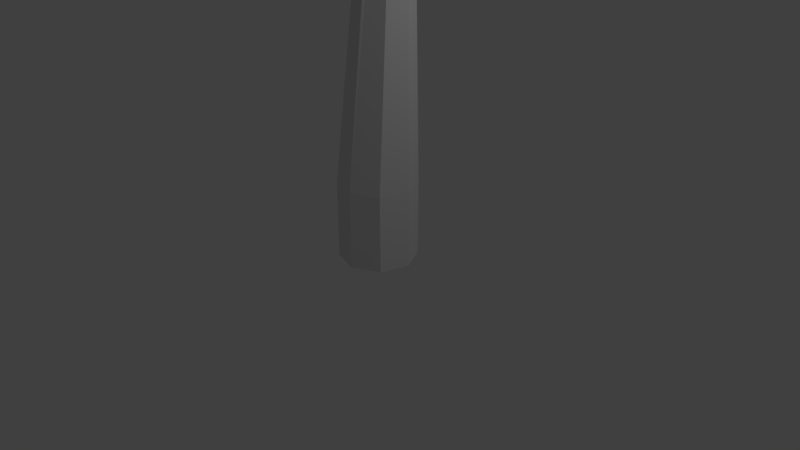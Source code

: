 # Source: arbremortblend.blend  (saved by Blender 2.79.0; exported with 4.5.12 LTS)
import bpy
from mathutils import Matrix  # noqa: F401  (used for matrix-valued properties, if any)

bpy.ops.wm.read_factory_settings(use_empty=True)
scene = bpy.context.scene
scene.name = 'Scene'

# ---- collections
col_collection_1 = bpy.data.collections.new('Collection 1'); scene.collection.children.link(col_collection_1)

# ---- materials (node trees are filled in below, after node groups)
mat_tree_bark_005 = bpy.data.materials.new('Tree Bark.005')
mat_tree_bark_005.alpha_threshold = 0.0
mat_tree_bark_005.use_transparent_shadow = False
mat_tree_bark_005.roughness = 0.5

# ---- material node trees

# ---- world
world_world = bpy.data.worlds.new('World'); scene.world = world_world
world_world.color = (0.05088, 0.05088, 0.05088)
world_world.use_sun_shadow = False
world_world.sun_shadow_jitter_overblur = 0.0
world_world.cycles.sampling_method = 'MANUAL'

# ---- cameras
cam_camera = bpy.data.cameras.new('Camera')
cam_camera.clip_end = 100.0
cam_camera.lens = 35.0
cam_camera.sensor_width = 32.0
cam_camera.sensor_height = 18.0
cam_camera.ortho_scale = 7.314
cam_camera.dof.focus_distance = 0.0
cam_camera.dof.aperture_fstop = 128.0

# ---- lights
light_lamp = bpy.data.lights.new('Lamp', 'POINT')
light_lamp.transmission_factor = 0.0
light_lamp.cutoff_distance = 30.0
light_lamp.energy = 100.0
light_lamp.shadow_buffer_clip_start = 1.001
light_lamp.shadow_soft_size = 0.1
light_lamp.shadow_maximum_resolution = 0.006
light_lamp.use_absolute_resolution = True

# ---- meshes
me_cylinder_003 = bpy.data.meshes.new('Cylinder.003')
me_cylinder_003.from_pydata([(0.0261, 1.088, -0.8543), (0.0261, 1.088, 1.146), (0.7332, 0.7953, -0.8543), (0.7332, 0.7953, 1.146), (1.026, 0.08818, -0.8543), (1.026, 0.08818, 1.146), (0.7332, -0.6189, -0.8543), (0.7332, -0.6189, 1.146), (0.0261, -0.9118, -0.8543), (0.0261, -0.9118, 1.146), (-0.681, -0.6189, -0.8543), (-0.681, -0.6189, 1.146), (-0.9739, 0.08818, -0.8543), (-0.9739, 0.08818, 1.146), (-0.681, 0.7953, -0.8543), (-0.681, 0.7953, 1.146), (0.04283, 0.1049, 15.63), (0.02609, 0.1119, 15.63), (0.04976, 0.08819, 15.63), (0.04283, 0.07145, 15.63), (0.02609, 0.06452, 15.63), (0.009356, 0.07145, 15.63), (0.002424, 0.08819, 15.63), (0.009356, 0.1049, 15.63), (-0.2142, 2.598, 10.06), (0.1968, 2.768, 10.06), (0.6077, 1.776, 10.06), (0.1968, 1.606, 10.06), (-0.3844, 2.187, 10.06), (0.7779, 2.187, 10.06), (-0.2142, 1.776, 10.06), (0.6077, 2.598, 10.06), (0.2548, 2.375, 6.131), (0.2548, 0.7654, 6.131), (-0.3143, 2.139, 6.131), (0.8238, 1.001, 6.131), (-0.55, 1.57, 6.131), (1.06, 1.57, 6.131), (-0.3143, 1.001, 6.131), (0.8238, 2.139, 6.131), (-11.05, 1.046, 2.131), (-10.69, -1.209, 0.7342), (-10.89, 1.598, 1.283), (-10.53, -0.6581, -0.1142), (-11.48, 1.966, 0.5342), (-11.12, -0.2892, -0.8629), (-12.49, 1.937, 0.3237), (-12.13, -0.3187, -1.073), (-13.31, 1.526, 0.7747), (-12.95, -0.7295, -0.6224), (-13.47, 0.9748, 1.623), (-13.11, -1.281, 0.226), (-12.88, 0.6059, 2.372), (-12.52, -1.65, 0.9747), (-11.87, 0.6355, 2.582), (-11.51, -1.62, 1.185), (-9.149, -11.61, -5.15), (-9.157, -11.63, -5.109), (-9.178, -11.59, -5.187), (-9.227, -11.59, -5.197), (-9.267, -11.61, -5.175), (-9.274, -11.64, -5.134), (-9.246, -11.65, -5.097), (-9.197, -11.65, -5.087), (-11.87, -5.947, -4.134), (-11.97, -6.299, -3.593), (-10.95, -6.515, -2.981), (-10.43, -6.253, -3.269), (-11.34, -5.685, -4.422), (-11.59, -6.534, -3.115), (-10.7, -5.666, -4.287), (-10.32, -5.902, -3.81), (-10.78, -9.042, -5.345), (-10.26, -9.363, -4.692), (-10.48, -8.893, -5.507), (-10.62, -9.374, -4.768), (-10.12, -8.883, -5.431), (-9.901, -9.016, -5.161), (-10.83, -9.241, -5.038), (-9.959, -9.215, -4.854), (-18.36, 2.225, 3.37), (-18.5, -0.1873, 4.757), (-17.52, 1.858, 2.819), (-17.67, -0.5538, 4.206), (-17.4, 1.325, 1.904), (-17.54, -1.087, 3.291), (-18.06, 0.9368, 1.161), (-18.2, -1.475, 2.549), (-19.12, 0.9216, 1.026), (-19.26, -1.491, 2.414), (-19.95, 1.288, 1.577), (-20.1, -1.124, 2.965), (-20.08, 1.822, 2.492), (-20.22, -0.5905, 3.879), (-19.42, 2.21, 3.235), (-19.56, -0.2025, 4.622), (-16.75, -10.64, 8.622), (-16.72, -10.65, 8.602), (-16.75, -10.62, 8.656), (-16.73, -10.61, 8.683), (-16.69, -10.61, 8.688), (-16.66, -10.62, 8.668), (-16.65, -10.64, 8.634), (-16.68, -10.65, 8.607), (-19.1, -5.253, 5.515), (-19.17, -4.979, 5.986), (-17.85, -4.96, 6.154), (-17.79, -5.235, 5.683), (-18.28, -4.771, 6.438), (-18.67, -5.442, 5.231), (-18.83, -4.779, 6.368), (-18.13, -5.434, 5.3), (-109.7, 61.11, -1.797), (-96.29, 46.66, 4.554), (-104.6, 63.22, -7.551), (-91.28, 48.77, -1.2), (-103.5, 60.99, -15.06), (-90.12, 46.54, -8.707), (-106.9, 55.73, -19.92), (-93.5, 41.28, -13.57), (-112.8, 50.53, -19.29), (-99.42, 36.08, -12.94), (-117.8, 48.42, -13.54), (-104.4, 33.97, -7.185), (-119.0, 50.65, -6.029), (-105.6, 36.2, 0.322), (-115.6, 55.9, -1.166), (-102.2, 41.45, 5.184), (-91.28, 48.77, -1.2), (-96.29, 46.66, 4.554), (-90.12, 46.54, -8.707), (-93.5, 41.28, -13.57), (-99.42, 36.08, -12.94), (-104.4, 33.97, -7.185), (-105.6, 36.2, 0.322), (-102.2, 41.45, 5.184), (-15.08, -50.92, 32.77), (-16.79, -50.62, 33.66), (-14.51, -51.8, 31.11), (-15.43, -52.74, 29.67), (-17.3, -53.19, 29.27), (-19.01, -52.89, 30.17), (-19.57, -52.02, 31.83), (-18.65, -51.08, 33.27), (-11.03, -96.08, 57.2), (-11.46, -96.0, 57.42), (-10.88, -96.3, 56.78), (-11.12, -96.54, 56.41), (-11.59, -96.66, 56.31), (-12.03, -96.58, 56.54), (-12.17, -96.36, 56.96), (-11.94, -96.12, 57.32), (-56.77, 0.8964, 14.14), (-56.78, 2.758, 11.59), (-64.92, 1.965, 14.96), (-56.77, 0.8964, 14.14), (-64.93, 3.826, 12.4), (-56.78, 2.758, 11.59), (-65.3, 3.359, 9.297), (-57.15, 2.291, 8.484), (-65.81, 0.8373, 7.461), (-57.66, -0.231, 6.649), (-66.17, -2.262, 7.97), (-58.02, -3.33, 7.157), (-66.16, -4.123, 10.52), (-58.01, -5.192, 9.712), (-65.79, -3.656, 13.63), (-57.64, -4.725, 12.82), (-65.27, -1.135, 15.46), (-57.12, -2.203, 14.65), (-57.15, 2.291, 8.484), (-57.66, -0.231, 6.649), (-58.02, -3.33, 7.157), (-58.01, -5.192, 9.712), (-57.64, -4.725, 12.82), (-57.12, -2.203, 14.65), (-30.99, -3.249, 10.33), (-30.73, -5.276, 10.58), (-30.87, -6.922, 9.351), (-31.31, -7.222, 7.364), (-31.8, -6.001, 5.782), (-32.05, -3.974, 5.532), (-31.92, -2.328, 6.761), (-31.48, -2.028, 8.748), (8.827, -0.355, -0.7364), (8.686, -0.9731, -0.6282), (8.553, -1.481, -0.9996), (8.506, -1.581, -1.633), (8.572, -1.215, -2.157), (8.713, -0.5968, -2.266), (8.845, -0.08894, -1.894), (8.893, 0.0112, -1.261), (34.41, -6.644, -2.172), (34.36, -6.852, -2.135), (34.32, -7.022, -2.26), (34.3, -7.056, -2.473), (34.32, -6.933, -2.649), (34.37, -6.725, -2.686), (34.41, -6.554, -2.561), (34.43, -6.521, -2.348), (-22.27, 2.028, 0.6879), (-22.15, 0.4938, 0.8883), (-21.42, 1.05, 4.544), (-21.53, 2.584, 4.343), (-22.13, 3.276, 1.617), (-21.55, -0.1981, 3.615), (-21.83, 3.507, 3.131), (-21.85, -0.4284, 2.101), (-42.36, -52.12, 40.67), (-41.2, -52.68, 40.27), (-45.36, -15.97, 22.45), (-44.72, -22.9, 26.44), (-42.66, -16.5, 21.09), (-42.02, -23.43, 25.08), (-41.77, -17.9, 18.51), (-41.14, -24.83, 22.49), (-43.21, -19.35, 16.22), (-42.58, -26.28, 20.2), (-46.14, -20.0, 15.56), (-45.51, -26.93, 19.55), (-48.84, -19.46, 16.93), (-48.2, -26.39, 20.91), (-49.73, -18.06, 19.51), (-49.09, -24.99, 23.49), (-48.29, -16.61, 21.8), (-47.65, -23.54, 25.78), (-40.81, -53.45, 39.2), (-41.44, -53.95, 38.11), (-42.71, -53.91, 37.62), (-43.88, -53.34, 38.02), (-44.26, -52.58, 39.09), (-43.64, -52.07, 40.19), (-46.14, -72.17, 51.0), (-46.33, -72.26, 51.04), (-46.47, -72.39, 50.93), (-46.48, -72.47, 50.73), (-46.34, -72.46, 50.56), (-46.15, -72.37, 50.52), (-46.02, -72.25, 50.63), (-46.01, -72.17, 50.83), (-44.87, -33.87, 21.07), (-51.21, -32.41, 25.71), (-49.11, -32.96, 24.73), (-46.41, -30.36, 29.12), (-48.5, -29.81, 30.11), (-46.84, -32.59, 25.32), (-45.72, -31.51, 27.14), (-50.78, -30.19, 29.52), (-51.9, -31.26, 27.7), (-48.33, -58.34, 42.14), (-49.26, -58.3, 41.79), (-50.39, -57.33, 42.86), (-49.93, -56.96, 43.66), (-47.87, -57.97, 42.95), (-48.15, -57.41, 43.72), (-50.11, -57.89, 42.08), (-49.0, -57.0, 44.02), (-48.19, -67.0, 47.51), (-48.76, -67.02, 48.23), (-47.95, -66.78, 47.7), (-47.94, -66.64, 48.06), (-48.77, -67.17, 47.88), (-48.18, -66.64, 48.36), (-48.53, -67.16, 47.58), (-48.52, -66.8, 48.43), (-46.15, -72.37, 50.52), (-46.47, -72.39, 50.93), (-46.02, -72.25, 50.63), (-46.01, -72.17, 50.83), (-46.48, -72.47, 50.73), (-46.14, -72.17, 51.0), (-46.34, -72.46, 50.56), (-46.33, -72.26, 51.04), (-47.25, -70.65, 47.38), (-44.76, -55.28, 38.92), (-45.61, -53.6, 41.28), (-43.6, -55.32, 39.37), (-46.18, -54.07, 40.27), (-43.02, -54.86, 40.38), (-43.37, -54.17, 41.35), (-45.83, -54.76, 39.3), (-44.44, -53.64, 41.72), (-42.04, -50.69, 42.93), (-14.15, -75.2, 46.74), (-14.31, -72.57, 44.8), (-15.28, -75.57, 46.34), (-15.44, -72.94, 44.4), (-15.7, -76.28, 45.41), (-15.87, -73.66, 43.47), (-15.17, -76.93, 44.48), (-15.34, -74.31, 42.54), (-13.99, -77.14, 44.11), (-14.16, -74.51, 42.17), (-12.86, -76.77, 44.5), (-13.03, -74.14, 42.56), (-12.44, -76.06, 45.43), (-12.61, -73.43, 43.49), (-12.97, -75.4, 46.36), (-13.14, -72.78, 44.42), (3.742, -68.97, 50.49), (3.765, -69.33, 50.75), (3.693, -69.24, 50.87), (3.671, -68.89, 50.61), (-7.794, -70.43, 47.54), (-7.891, -68.92, 46.42), (-7.584, -69.29, 45.89), (-7.486, -70.81, 47.01), (-2.202, -69.03, 49.03), (-2.079, -68.36, 48.06), (-2.26, -68.14, 48.37), (-2.022, -69.25, 48.71), (2.673, -70.47, 48.55), (-13.83, -71.13, 44.08), (-13.61, -74.02, 45.79), (-12.73, -71.41, 43.47), (-12.52, -74.29, 45.18), (-12.42, -72.03, 42.39), (-12.21, -74.91, 44.1), (-13.09, -72.63, 41.47), (-12.88, -75.51, 43.17), (-14.33, -72.85, 41.24), (-14.12, -75.73, 42.95), (-15.43, -72.57, 41.85), (-15.22, -75.45, 43.56), (-15.74, -71.95, 42.94), (-15.52, -74.84, 44.64), (-15.07, -71.35, 43.86), (-14.86, -74.24, 45.57), (-24.62, -91.72, 26.42), (-24.64, -91.41, 26.24), (-24.76, -91.38, 26.31), (-24.73, -91.69, 26.49), (-21.18, -76.07, 35.77), (-21.03, -78.05, 36.94), (-20.28, -78.24, 36.52), (-20.43, -76.26, 35.36), (-24.55, -82.08, 27.62), (-24.08, -83.22, 28.01), (-24.47, -83.12, 28.23), (-24.15, -82.18, 27.4), (-17.81, -75.68, 40.89), (-17.07, -73.48, 38.94), (-17.99, -73.25, 39.45), (-16.89, -75.91, 40.38), (-42.36, -52.12, 40.67), (-40.81, -53.45, 39.2), (-44.26, -52.58, 39.09), (-43.88, -53.34, 38.02), (-42.71, -53.91, 37.62), (-41.2, -52.68, 40.27), (-41.44, -53.95, 38.11), (-43.64, -52.07, 40.19)], [], [(0, 1, 3, 2), (2, 3, 5, 4), (4, 5, 7, 6), (6, 7, 9, 8), (8, 9, 11, 10), (10, 11, 13, 12), (25, 24, 23, 17), (12, 13, 15, 14), (14, 15, 1, 0), (0, 2, 4, 6, 8, 10, 12, 14), (16, 17, 23, 22, 21, 20, 19, 18), (27, 26, 19, 20), (24, 28, 22, 23), (26, 29, 18, 19), (28, 30, 21, 22), (29, 31, 16, 18), (31, 25, 17, 16), (30, 27, 20, 21), (38, 33, 27, 30), (39, 32, 25, 31), (37, 39, 31, 29), (36, 38, 30, 28), (35, 37, 29, 26), (34, 36, 28, 24), (33, 35, 26, 27), (32, 34, 24, 25), (1, 15, 34, 32), (9, 7, 35, 33), (15, 13, 36, 34), (7, 5, 37, 35), (13, 11, 38, 36), (5, 3, 39, 37), (3, 1, 32, 39), (11, 9, 33, 38), (40, 41, 43, 42), (42, 43, 45, 44), (44, 45, 47, 46), (46, 47, 49, 48), (48, 49, 51, 50), (50, 51, 53, 52), (78, 72, 60, 61), (52, 53, 55, 54), (54, 55, 41, 40), (40, 42, 44, 46, 48, 50, 52, 54), (56, 57, 63, 62, 61, 60, 59, 58), (79, 73, 63, 57), (72, 74, 59, 60), (73, 75, 62, 63), (74, 76, 58, 59), (75, 78, 61, 62), (76, 77, 56, 58), (77, 79, 57, 56), (43, 41, 67, 71), (45, 43, 71, 70), (53, 51, 65, 69), (47, 45, 70, 68), (55, 53, 69, 66), (49, 47, 68, 64), (41, 55, 66, 67), (51, 49, 64, 65), (71, 67, 79, 77), (70, 71, 77, 76), (69, 65, 78, 75), (68, 70, 76, 74), (66, 69, 75, 73), (64, 68, 74, 72), (67, 66, 73, 79), (65, 64, 72, 78), (80, 81, 83, 82), (82, 83, 85, 84), (84, 85, 87, 86), (86, 87, 89, 88), (88, 89, 91, 90), (90, 91, 93, 92), (105, 104, 101, 102), (92, 93, 95, 94), (94, 95, 81, 80), (80, 82, 84, 86, 88, 90, 92, 94), (96, 97, 103, 102, 101, 100, 99, 98), (107, 106, 96, 98), (106, 108, 97, 96), (104, 109, 100, 101), (108, 110, 103, 97), (109, 111, 99, 100), (110, 105, 102, 103), (111, 107, 98, 99), (87, 85, 107, 111), (95, 93, 105, 110), (89, 87, 111, 109), (81, 95, 110, 108), (91, 89, 109, 104), (83, 81, 108, 106), (85, 83, 106, 107), (93, 91, 104, 105), (112, 113, 115, 114), (114, 115, 117, 116), (116, 117, 119, 118), (118, 119, 121, 120), (120, 121, 123, 122), (122, 123, 125, 124), (127, 125, 134, 135), (124, 125, 127, 126), (126, 127, 113, 112), (112, 114, 116, 118, 120, 122, 124, 126), (133, 132, 140, 141), (119, 117, 130, 131), (125, 123, 133, 134), (117, 115, 128, 130), (115, 113, 129, 128), (123, 121, 132, 133), (113, 127, 135, 129), (121, 119, 131, 132), (141, 140, 148, 149), (128, 129, 137, 136), (134, 133, 141, 142), (130, 128, 136, 138), (135, 134, 142, 143), (131, 130, 138, 139), (129, 135, 143, 137), (132, 131, 139, 140), (144, 145, 151, 150, 149, 148, 147, 146), (136, 137, 145, 144), (142, 141, 149, 150), (138, 136, 144, 146), (143, 142, 150, 151), (139, 138, 146, 147), (137, 143, 151, 145), (140, 139, 147, 148), (153, 152, 176, 183), (167, 165, 173, 174), (154, 155, 157, 156), (152, 175, 177, 176), (155, 169, 175, 152), (156, 157, 159, 158), (170, 153, 183, 182), (165, 163, 172, 173), (158, 159, 161, 160), (171, 170, 182, 181), (163, 161, 171, 172), (160, 161, 163, 162), (175, 174, 178, 177), (157, 155, 152, 153), (162, 163, 165, 164), (201, 200, 189, 188), (161, 159, 170, 171), (164, 165, 167, 166), (169, 167, 174, 175), (172, 171, 181, 180), (166, 167, 169, 168), (174, 173, 179, 178), (159, 157, 153, 170), (168, 169, 155, 154), (154, 156, 158, 160, 162, 164, 166, 168), (173, 172, 180, 179), (188, 189, 197, 196), (203, 202, 185, 184), (200, 204, 190, 189), (202, 205, 186, 185), (204, 206, 191, 190), (205, 207, 187, 186), (206, 203, 184, 191), (207, 201, 188, 187), (199, 192, 193, 194, 195, 196, 197, 198), (184, 185, 193, 192), (189, 190, 198, 197), (185, 186, 194, 193), (190, 191, 199, 198), (186, 187, 195, 194), (191, 184, 192, 199), (187, 188, 196, 195), (179, 180, 201, 207), (183, 176, 203, 206), (178, 179, 207, 205), (182, 183, 206, 204), (177, 178, 205, 202), (181, 182, 204, 200), (176, 177, 202, 203), (180, 181, 200, 201), (268, 270, 232, 239), (346, 347, 229, 230), (210, 211, 213, 212), (269, 271, 236, 235), (344, 351, 231, 208), (212, 213, 215, 214), (267, 268, 239, 238), (347, 348, 228, 229), (214, 215, 217, 216), (265, 267, 238, 237), (348, 350, 227, 228), (216, 217, 219, 218), (272, 266, 234, 233), (349, 344, 208, 209), (218, 219, 221, 220), (239, 232, 233, 234, 235, 236, 237, 238), (350, 345, 226, 227), (220, 221, 223, 222), (351, 346, 230, 231), (271, 265, 237, 236), (222, 223, 225, 224), (266, 269, 235, 234), (345, 349, 209, 226), (224, 225, 211, 210), (210, 212, 214, 216, 218, 220, 222, 224), (270, 272, 233, 232), (215, 213, 243, 246), (225, 223, 248, 247), (217, 215, 246, 245), (213, 211, 244, 243), (219, 217, 245, 242), (221, 219, 242, 241), (211, 225, 247, 244), (223, 221, 241, 248), (281, 275, 252, 256), (277, 280, 255, 251), (274, 276, 249, 250), (275, 277, 251, 252), (276, 278, 253, 249), (278, 279, 254, 253), (280, 274, 250, 255), (279, 281, 256, 254), (256, 252, 264, 262), (251, 255, 261, 258), (250, 249, 257, 263), (252, 251, 258, 264), (249, 253, 259, 257), (253, 254, 260, 259), (255, 250, 263, 261), (254, 256, 262, 260), (262, 264, 272, 270), (258, 261, 269, 266), (263, 257, 265, 271), (264, 258, 266, 272), (257, 259, 267, 265), (259, 260, 268, 267), (261, 263, 271, 269), (260, 262, 270, 268), (209, 208, 281, 279), (229, 228, 274, 280), (226, 209, 279, 278), (227, 226, 278, 276), (231, 230, 277, 275), (228, 227, 276, 274), (230, 229, 280, 277), (208, 231, 275, 281), (283, 284, 286, 285), (285, 286, 288, 287), (287, 288, 290, 289), (289, 290, 292, 291), (291, 292, 294, 293), (293, 294, 296, 295), (286, 284, 298, 296, 294, 292, 290, 288), (309, 307, 301, 302), (297, 298, 284, 283), (283, 285, 287, 289, 291, 293, 295, 297), (300, 299, 302, 301), (310, 308, 299, 300), (307, 310, 300, 301), (308, 309, 302, 299), (296, 298, 304, 305), (297, 295, 306, 303), (295, 296, 305, 306), (298, 297, 303, 304), (305, 304, 309, 308), (303, 306, 310, 307), (306, 305, 308, 310), (304, 303, 307, 309), (312, 313, 315, 314), (314, 315, 317, 316), (316, 317, 319, 318), (318, 319, 321, 320), (338, 336, 330, 331), (322, 323, 325, 324), (315, 313, 327, 325, 323, 321, 319, 317), (324, 325, 327, 326), (326, 327, 313, 312), (312, 314, 316, 318, 320, 322, 324, 326), (329, 328, 331, 330), (339, 337, 328, 329), (336, 339, 329, 330), (337, 338, 331, 328), (343, 340, 333, 334), (342, 341, 335, 332), (341, 343, 334, 335), (340, 342, 332, 333), (334, 333, 338, 337), (332, 335, 339, 336), (335, 334, 337, 339), (333, 332, 336, 338), (323, 322, 342, 340), (320, 321, 343, 341), (322, 320, 341, 342), (321, 323, 340, 343), (246, 243, 349, 345), (247, 248, 346, 351), (245, 246, 345, 350), (243, 244, 344, 349), (242, 245, 350, 348), (241, 242, 348, 347), (244, 247, 351, 344), (248, 241, 347, 346)])
_uv = me_cylinder_003.uv_layers.new(name='UVMap')
_uv.uv.foreach_set('vector', [0.0, 0.0, 1.0, 0.0, 1.0, 1.0, 0.0, 1.0, 0.0, 0.0, 1.0, 0.0, 1.0, 1.0, 0.0, 1.0, 0.0, 0.0, 1.0, 0.0, 1.0, 1.0, 0.0, 1.0, 0.0, 0.0, 1.0, 0.0, 1.0, 1.0, 0.0, 1.0, 0.0, 0.0, 1.0, 0.0, 1.0, 1.0, 0.0, 1.0, 0.0, 0.0, 1.0, 0.0, 1.0, 1.0, 0.0, 1.0, 0.0, 0.0, 1.0, 0.0, 1.0, 1.0, 0.0, 1.0, 0.0, 0.0, 1.0, 0.0, 1.0, 1.0, 0.0, 1.0, 0.0, 0.0, 1.0, 0.0, 1.0, 1.0, 0.0, 1.0, 0.5, 1.0, 0.8536, 0.8536, 1.0, 0.5, 0.8536, 0.1464, 0.5, 0.0, 0.1464, 0.1464, 0.0, 0.5, 0.1464, 0.8536, 0.5, 1.0, 0.8536, 0.8536, 1.0, 0.5, 0.8536, 0.1464, 0.5, 0.0, 0.1464, 0.1464, 0.0, 0.5, 0.1464, 0.8536, 0.0, 0.0, 1.0, 0.0, 1.0, 1.0, 0.0, 1.0, 0.0, 0.0, 1.0, 0.0, 1.0, 1.0, 0.0, 1.0, 0.0, 0.0, 1.0, 0.0, 1.0, 1.0, 0.0, 1.0, 0.0, 0.0, 1.0, 0.0, 1.0, 1.0, 0.0, 1.0, 0.0, 0.0, 1.0, 0.0, 1.0, 1.0, 0.0, 1.0, 0.0, 0.0, 1.0, 0.0, 1.0, 1.0, 0.0, 1.0, 0.0, 0.0, 1.0, 0.0, 1.0, 1.0, 0.0, 1.0, 0.0, 0.0, 1.0, 0.0, 1.0, 1.0, 0.0, 1.0, 0.0, 0.0, 1.0, 0.0, 1.0, 1.0, 0.0, 1.0, 0.0, 0.0, 1.0, 0.0, 1.0, 1.0, 0.0, 1.0, 0.0, 0.0, 1.0, 0.0, 1.0, 1.0, 0.0, 1.0, 0.0, 0.0, 1.0, 0.0, 1.0, 1.0, 0.0, 1.0, 0.0, 0.0, 1.0, 0.0, 1.0, 1.0, 0.0, 1.0, 0.0, 0.0, 1.0, 0.0, 1.0, 1.0, 0.0, 1.0, 0.0, 0.0, 1.0, 0.0, 1.0, 1.0, 0.0, 1.0, 0.0, 0.0, 1.0, 0.0, 1.0, 1.0, 0.0, 1.0, 0.0, 0.0, 1.0, 0.0, 1.0, 1.0, 0.0, 1.0, 0.0, 0.0, 1.0, 0.0, 1.0, 1.0, 0.0, 1.0, 0.0, 0.0, 1.0, 0.0, 1.0, 1.0, 0.0, 1.0, 0.0, 0.0, 1.0, 0.0, 1.0, 1.0, 0.0, 1.0, 0.0, 0.0, 1.0, 0.0, 1.0, 1.0, 0.0, 1.0, 0.0, 0.0, 1.0, 0.0, 1.0, 1.0, 0.0, 1.0, 0.0, 0.0, 1.0, 0.0, 1.0, 1.0, 0.0, 1.0, 0.0, 0.0, 1.0, 0.0, 1.0, 1.0, 0.0, 1.0, 0.0, 0.0, 1.0, 0.0, 1.0, 1.0, 0.0, 1.0, 0.0, 0.0, 1.0, 0.0, 1.0, 1.0, 0.0, 1.0, 0.0, 0.0, 1.0, 0.0, 1.0, 1.0, 0.0, 1.0, 0.0, 0.0, 1.0, 0.0, 1.0, 1.0, 0.0, 1.0, 0.0, 0.0, 1.0, 0.0, 1.0, 1.0, 0.0, 1.0, 0.0, 0.0, 1.0, 0.0, 1.0, 1.0, 0.0, 1.0, 0.0, 0.0, 1.0, 0.0, 1.0, 1.0, 0.0, 1.0, 0.0, 0.0, 1.0, 0.0, 1.0, 1.0, 0.0, 1.0, 0.5, 1.0, 0.8536, 0.8536, 1.0, 0.5, 0.8536, 0.1464, 0.5, 0.0, 0.1464, 0.1464, 0.0, 0.5, 0.1464, 0.8536, 0.5, 1.0, 0.8536, 0.8536, 1.0, 0.5, 0.8536, 0.1464, 0.5, 0.0, 0.1464, 0.1464, 0.0, 0.5, 0.1464, 0.8536, 0.0, 0.0, 1.0, 0.0, 1.0, 1.0, 0.0, 1.0, 0.0, 0.0, 1.0, 0.0, 1.0, 1.0, 0.0, 1.0, 0.0, 0.0, 1.0, 0.0, 1.0, 1.0, 0.0, 1.0, 0.0, 0.0, 1.0, 0.0, 1.0, 1.0, 0.0, 1.0, 0.0, 0.0, 1.0, 0.0, 1.0, 1.0, 0.0, 1.0, 0.0, 0.0, 1.0, 0.0, 1.0, 1.0, 0.0, 1.0, 0.0, 0.0, 1.0, 0.0, 1.0, 1.0, 0.0, 1.0, 0.0, 0.0, 1.0, 0.0, 1.0, 1.0, 0.0, 1.0, 0.0, 0.0, 1.0, 0.0, 1.0, 1.0, 0.0, 1.0, 0.0, 0.0, 1.0, 0.0, 1.0, 1.0, 0.0, 1.0, 0.0, 0.0, 1.0, 0.0, 1.0, 1.0, 0.0, 1.0, 0.0, 0.0, 1.0, 0.0, 1.0, 1.0, 0.0, 1.0, 0.0, 0.0, 1.0, 0.0, 1.0, 1.0, 0.0, 1.0, 0.0, 0.0, 1.0, 0.0, 1.0, 1.0, 0.0, 1.0, 0.0, 0.0, 1.0, 0.0, 1.0, 1.0, 0.0, 1.0, 0.0, 0.0, 1.0, 0.0, 1.0, 1.0, 0.0, 1.0, 0.0, 0.0, 1.0, 0.0, 1.0, 1.0, 0.0, 1.0, 0.0, 0.0, 1.0, 0.0, 1.0, 1.0, 0.0, 1.0, 0.0, 0.0, 1.0, 0.0, 1.0, 1.0, 0.0, 1.0, 0.0, 0.0, 1.0, 0.0, 1.0, 1.0, 0.0, 1.0, 0.0, 0.0, 1.0, 0.0, 1.0, 1.0, 0.0, 1.0, 0.0, 0.0, 1.0, 0.0, 1.0, 1.0, 0.0, 1.0, 0.0, 0.0, 1.0, 0.0, 1.0, 1.0, 0.0, 1.0, 0.0, 0.0, 1.0, 0.0, 1.0, 1.0, 0.0, 1.0, 0.0, 0.0, 1.0, 0.0, 1.0, 1.0, 0.0, 1.0, 0.0, 0.0, 1.0, 0.0, 1.0, 1.0, 0.0, 1.0, 0.0, 0.0, 1.0, 0.0, 1.0, 1.0, 0.0, 1.0, 0.0, 0.0, 1.0, 0.0, 1.0, 1.0, 0.0, 1.0, 0.0, 0.0, 1.0, 0.0, 1.0, 1.0, 0.0, 1.0, 0.0, 0.0, 1.0, 0.0, 1.0, 1.0, 0.0, 1.0, 0.0, 0.0, 1.0, 0.0, 1.0, 1.0, 0.0, 1.0, 0.0, 0.0, 1.0, 0.0, 1.0, 1.0, 0.0, 1.0, 0.5, 1.0, 0.8536, 0.8536, 1.0, 0.5, 0.8536, 0.1464, 0.5, 0.0, 0.1464, 0.1464, 0.0, 0.5, 0.1464, 0.8536, 0.5, 1.0, 0.8536, 0.8536, 1.0, 0.5, 0.8536, 0.1464, 0.5, 0.0, 0.1464, 0.1464, 0.0, 0.5, 0.1464, 0.8536, 0.0, 0.0, 1.0, 0.0, 1.0, 1.0, 0.0, 1.0, 0.0, 0.0, 1.0, 0.0, 1.0, 1.0, 0.0, 1.0, 0.0, 0.0, 1.0, 0.0, 1.0, 1.0, 0.0, 1.0, 0.0, 0.0, 1.0, 0.0, 1.0, 1.0, 0.0, 1.0, 0.0, 0.0, 1.0, 0.0, 1.0, 1.0, 0.0, 1.0, 0.0, 0.0, 1.0, 0.0, 1.0, 1.0, 0.0, 1.0, 0.0, 0.0, 1.0, 0.0, 1.0, 1.0, 0.0, 1.0, 0.0, 0.0, 1.0, 0.0, 1.0, 1.0, 0.0, 1.0, 0.0, 0.0, 1.0, 0.0, 1.0, 1.0, 0.0, 1.0, 0.0, 0.0, 1.0, 0.0, 1.0, 1.0, 0.0, 1.0, 0.0, 0.0, 1.0, 0.0, 1.0, 1.0, 0.0, 1.0, 0.0, 0.0, 1.0, 0.0, 1.0, 1.0, 0.0, 1.0, 0.0, 0.0, 1.0, 0.0, 1.0, 1.0, 0.0, 1.0, 0.0, 0.0, 1.0, 0.0, 1.0, 1.0, 0.0, 1.0, 0.0, 0.0, 1.0, 0.0, 1.0, 1.0, 0.0, 1.0, 0.0, 0.0, 1.0, 0.0, 1.0, 1.0, 0.0, 1.0, 0.0, 0.0, 1.0, 0.0, 1.0, 1.0, 0.0, 1.0, 0.0, 0.0, 1.0, 0.0, 1.0, 1.0, 0.0, 1.0, 0.0, 0.0, 1.0, 0.0, 1.0, 1.0, 0.0, 1.0, 0.0, 0.0, 1.0, 0.0, 1.0, 1.0, 0.0, 1.0, 0.0, 0.0, 1.0, 0.0, 1.0, 1.0, 0.0, 1.0, 0.0, 0.0, 1.0, 0.0, 1.0, 1.0, 0.0, 1.0, 0.0, 0.0, 1.0, 0.0, 1.0, 1.0, 0.0, 1.0, 0.0, 0.0, 1.0, 0.0, 1.0, 1.0, 0.0, 1.0, 0.5, 1.0, 0.8536, 0.8536, 1.0, 0.5, 0.8536, 0.1464, 0.5, 0.0, 0.1464, 0.1464, 0.0, 0.5, 0.1464, 0.8536, 0.0, 0.0, 1.0, 0.0, 1.0, 1.0, 0.0, 1.0, 0.0, 0.0, 1.0, 0.0, 1.0, 1.0, 0.0, 1.0, 0.0, 0.0, 1.0, 0.0, 1.0, 1.0, 0.0, 1.0, 0.0, 0.0, 1.0, 0.0, 1.0, 1.0, 0.0, 1.0, 0.0, 0.0, 1.0, 0.0, 1.0, 1.0, 0.0, 1.0, 0.0, 0.0, 1.0, 0.0, 1.0, 1.0, 0.0, 1.0, 0.0, 0.0, 1.0, 0.0, 1.0, 1.0, 0.0, 1.0, 0.0, 0.0, 1.0, 0.0, 1.0, 1.0, 0.0, 1.0, 0.0, 0.0, 1.0, 0.0, 1.0, 1.0, 0.0, 1.0, 0.0, 0.0, 1.0, 0.0, 1.0, 1.0, 0.0, 1.0, 0.0, 0.0, 1.0, 0.0, 1.0, 1.0, 0.0, 1.0, 0.0, 0.0, 1.0, 0.0, 1.0, 1.0, 0.0, 1.0, 0.0, 0.0, 1.0, 0.0, 1.0, 1.0, 0.0, 1.0, 0.0, 0.0, 1.0, 0.0, 1.0, 1.0, 0.0, 1.0, 0.0, 0.0, 1.0, 0.0, 1.0, 1.0, 0.0, 1.0, 0.0, 0.0, 1.0, 0.0, 1.0, 1.0, 0.0, 1.0, 0.5, 1.0, 0.8536, 0.8536, 1.0, 0.5, 0.8536, 0.1464, 0.5, 0.0, 0.1464, 0.1464, 0.0, 0.5, 0.1464, 0.8536, 0.0, 0.0, 1.0, 0.0, 1.0, 1.0, 0.0, 1.0, 0.0, 0.0, 1.0, 0.0, 1.0, 1.0, 0.0, 1.0, 0.0, 0.0, 1.0, 0.0, 1.0, 1.0, 0.0, 1.0, 0.0, 0.0, 1.0, 0.0, 1.0, 1.0, 0.0, 1.0, 0.0, 0.0, 1.0, 0.0, 1.0, 1.0, 0.0, 1.0, 0.0, 0.0, 1.0, 0.0, 1.0, 1.0, 0.0, 1.0, 0.0, 0.0, 1.0, 0.0, 1.0, 1.0, 0.0, 1.0, 0.0, 0.0, 1.0, 0.0, 1.0, 1.0, 0.0, 1.0, 0.0, 0.0, 1.0, 0.0, 1.0, 1.0, 0.0, 1.0, 0.0, 0.0, 1.0, 0.0, 1.0, 1.0, 0.0, 1.0, 0.0, 0.0, 1.0, 0.0, 1.0, 1.0, 0.0, 1.0, 0.0, 0.0, 1.0, 0.0, 1.0, 1.0, 0.0, 1.0, 0.0, 0.0, 1.0, 0.0, 1.0, 1.0, 0.0, 1.0, 0.0, 0.0, 1.0, 0.0, 1.0, 1.0, 0.0, 1.0, 0.0, 0.0, 1.0, 0.0, 1.0, 1.0, 0.0, 1.0, 0.0, 0.0, 1.0, 0.0, 1.0, 1.0, 0.0, 1.0, 0.0, 0.0, 1.0, 0.0, 1.0, 1.0, 0.0, 1.0, 0.0, 0.0, 1.0, 0.0, 1.0, 1.0, 0.0, 1.0, 0.0, 0.0, 1.0, 0.0, 1.0, 1.0, 0.0, 1.0, 0.0, 0.0, 1.0, 0.0, 1.0, 1.0, 0.0, 1.0, 0.0, 0.0, 1.0, 0.0, 1.0, 1.0, 0.0, 1.0, 0.0, 0.0, 1.0, 0.0, 1.0, 1.0, 0.0, 1.0, 0.0, 0.0, 1.0, 0.0, 1.0, 1.0, 0.0, 1.0, 0.0, 0.0, 1.0, 0.0, 1.0, 1.0, 0.0, 1.0, 0.0, 0.0, 1.0, 0.0, 1.0, 1.0, 0.0, 1.0, 0.0, 0.0, 1.0, 0.0, 1.0, 1.0, 0.0, 1.0, 0.0, 0.0, 1.0, 0.0, 1.0, 1.0, 0.0, 1.0, 0.0, 0.0, 1.0, 0.0, 1.0, 1.0, 0.0, 1.0, 0.0, 0.0, 1.0, 0.0, 1.0, 1.0, 0.0, 1.0, 0.0, 0.0, 1.0, 0.0, 1.0, 1.0, 0.0, 1.0, 0.0, 0.0, 1.0, 0.0, 1.0, 1.0, 0.0, 1.0, 0.5, 1.0, 0.8536, 0.8536, 1.0, 0.5, 0.8536, 0.1464, 0.5, 0.0, 0.1464, 0.1464, 0.0, 0.5, 0.1464, 0.8536, 0.0, 0.0, 1.0, 0.0, 1.0, 1.0, 0.0, 1.0, 0.0, 0.0, 1.0, 0.0, 1.0, 1.0, 0.0, 1.0, 0.0, 0.0, 1.0, 0.0, 1.0, 1.0, 0.0, 1.0, 0.0, 0.0, 1.0, 0.0, 1.0, 1.0, 0.0, 1.0, 0.0, 0.0, 1.0, 0.0, 1.0, 1.0, 0.0, 1.0, 0.0, 0.0, 1.0, 0.0, 1.0, 1.0, 0.0, 1.0, 0.0, 0.0, 1.0, 0.0, 1.0, 1.0, 0.0, 1.0, 0.0, 0.0, 1.0, 0.0, 1.0, 1.0, 0.0, 1.0, 0.0, 0.0, 1.0, 0.0, 1.0, 1.0, 0.0, 1.0, 0.5, 1.0, 0.8536, 0.8536, 1.0, 0.5, 0.8536, 0.1464, 0.5, 0.0, 0.1464, 0.1464, 0.0, 0.5, 0.1464, 0.8536, 0.0, 0.0, 1.0, 0.0, 1.0, 1.0, 0.0, 1.0, 0.0, 0.0, 1.0, 0.0, 1.0, 1.0, 0.0, 1.0, 0.0, 0.0, 1.0, 0.0, 1.0, 1.0, 0.0, 1.0, 0.0, 0.0, 1.0, 0.0, 1.0, 1.0, 0.0, 1.0, 0.0, 0.0, 1.0, 0.0, 1.0, 1.0, 0.0, 1.0, 0.0, 0.0, 1.0, 0.0, 1.0, 1.0, 0.0, 1.0, 0.0, 0.0, 1.0, 0.0, 1.0, 1.0, 0.0, 1.0, 0.0, 0.0, 1.0, 0.0, 1.0, 1.0, 0.0, 1.0, 0.0, 0.0, 1.0, 0.0, 1.0, 1.0, 0.0, 1.0, 0.0, 0.0, 1.0, 0.0, 1.0, 1.0, 0.0, 1.0, 0.0, 0.0, 1.0, 0.0, 1.0, 1.0, 0.0, 1.0, 0.0, 0.0, 1.0, 0.0, 1.0, 1.0, 0.0, 1.0, 0.0, 0.0, 1.0, 0.0, 1.0, 1.0, 0.0, 1.0, 0.0, 0.0, 1.0, 0.0, 1.0, 1.0, 0.0, 1.0, 0.0, 0.0, 1.0, 0.0, 1.0, 1.0, 0.0, 1.0, 0.0, 0.0, 1.0, 0.0, 1.0, 1.0, 0.0, 1.0, 0.0, 0.0, 1.0, 0.0, 1.0, 1.0, 0.0, 1.0, 0.0, 0.0, 1.0, 0.0, 1.0, 1.0, 0.0, 1.0, 0.0, 0.0, 1.0, 0.0, 1.0, 1.0, 0.0, 1.0, 0.0, 0.0, 1.0, 0.0, 1.0, 1.0, 0.0, 1.0, 0.0, 0.0, 1.0, 0.0, 1.0, 1.0, 0.0, 1.0, 0.0, 0.0, 1.0, 0.0, 1.0, 1.0, 0.0, 1.0, 0.0, 0.0, 1.0, 0.0, 1.0, 1.0, 0.0, 1.0, 0.0, 0.0, 1.0, 0.0, 1.0, 1.0, 0.0, 1.0, 0.0, 0.0, 1.0, 0.0, 1.0, 1.0, 0.0, 1.0, 0.0, 0.0, 1.0, 0.0, 1.0, 1.0, 0.0, 1.0, 0.0, 0.0, 1.0, 0.0, 1.0, 1.0, 0.0, 1.0, 0.0, 0.0, 1.0, 0.0, 1.0, 1.0, 0.0, 1.0, 0.0, 0.0, 1.0, 0.0, 1.0, 1.0, 0.0, 1.0, 0.0, 0.0, 1.0, 0.0, 1.0, 1.0, 0.0, 1.0, 0.5, 1.0, 0.8536, 0.8536, 1.0, 0.5, 0.8536, 0.1464, 0.5, 0.0, 0.1464, 0.1464, 0.0, 0.5, 0.1464, 0.8536, 0.0, 0.0, 1.0, 0.0, 1.0, 1.0, 0.0, 1.0, 0.0, 0.0, 1.0, 0.0, 1.0, 1.0, 0.0, 1.0, 0.0, 0.0, 1.0, 0.0, 1.0, 1.0, 0.0, 1.0, 0.0, 0.0, 1.0, 0.0, 1.0, 1.0, 0.0, 1.0, 0.0, 0.0, 1.0, 0.0, 1.0, 1.0, 0.0, 1.0, 0.0, 0.0, 1.0, 0.0, 1.0, 1.0, 0.0, 1.0, 0.0, 0.0, 1.0, 0.0, 1.0, 1.0, 0.0, 1.0, 0.0, 0.0, 1.0, 0.0, 1.0, 1.0, 0.0, 1.0, 0.5, 1.0, 0.8536, 0.8536, 1.0, 0.5, 0.8536, 0.1464, 0.5, 0.0, 0.1464, 0.1464, 0.0, 0.5, 0.1464, 0.8536, 0.0, 0.0, 1.0, 0.0, 1.0, 1.0, 0.0, 1.0, 0.0, 0.0, 1.0, 0.0, 1.0, 1.0, 0.0, 1.0, 0.0, 0.0, 1.0, 0.0, 1.0, 1.0, 0.0, 1.0, 0.0, 0.0, 1.0, 0.0, 1.0, 1.0, 0.0, 1.0, 0.0, 0.0, 1.0, 0.0, 1.0, 1.0, 0.0, 1.0, 0.0, 0.0, 1.0, 0.0, 1.0, 1.0, 0.0, 1.0, 0.0, 0.0, 1.0, 0.0, 1.0, 1.0, 0.0, 1.0, 0.0, 0.0, 1.0, 0.0, 1.0, 1.0, 0.0, 1.0, 0.0, 0.0, 1.0, 0.0, 1.0, 1.0, 0.0, 1.0, 0.0, 0.0, 1.0, 0.0, 1.0, 1.0, 0.0, 1.0, 0.0, 0.0, 1.0, 0.0, 1.0, 1.0, 0.0, 1.0, 0.0, 0.0, 1.0, 0.0, 1.0, 1.0, 0.0, 1.0, 0.0, 0.0, 1.0, 0.0, 1.0, 1.0, 0.0, 1.0, 0.0, 0.0, 1.0, 0.0, 1.0, 1.0, 0.0, 1.0, 0.0, 0.0, 1.0, 0.0, 1.0, 1.0, 0.0, 1.0, 0.0, 0.0, 1.0, 0.0, 1.0, 1.0, 0.0, 1.0, 0.0, 0.0, 1.0, 0.0, 1.0, 1.0, 0.0, 1.0, 0.0, 0.0, 1.0, 0.0, 1.0, 1.0, 0.0, 1.0, 0.0, 0.0, 1.0, 0.0, 1.0, 1.0, 0.0, 1.0, 0.0, 0.0, 1.0, 0.0, 1.0, 1.0, 0.0, 1.0, 0.0, 0.0, 1.0, 0.0, 1.0, 1.0, 0.0, 1.0, 0.0, 0.0, 1.0, 0.0, 1.0, 1.0, 0.0, 1.0, 0.0, 0.0, 1.0, 0.0, 1.0, 1.0, 0.0, 1.0, 0.0, 0.0, 1.0, 0.0, 1.0, 1.0, 0.0, 1.0, 0.0, 0.0, 1.0, 0.0, 1.0, 1.0, 0.0, 1.0, 0.0, 0.0, 1.0, 0.0, 1.0, 1.0, 0.0, 1.0, 0.0, 0.0, 1.0, 0.0, 1.0, 1.0, 0.0, 1.0, 0.0, 0.0, 1.0, 0.0, 1.0, 1.0, 0.0, 1.0, 0.0, 0.0, 1.0, 0.0, 1.0, 1.0, 0.0, 1.0, 0.0, 0.0, 1.0, 0.0, 1.0, 1.0, 0.0, 1.0, 0.0, 0.0, 1.0, 0.0, 1.0, 1.0, 0.0, 1.0, 0.0, 0.0, 1.0, 0.0, 1.0, 1.0, 0.0, 1.0, 0.0, 0.0, 1.0, 0.0, 1.0, 1.0, 0.0, 1.0, 0.0, 0.0, 1.0, 0.0, 1.0, 1.0, 0.0, 1.0, 0.0, 0.0, 1.0, 0.0, 1.0, 1.0, 0.0, 1.0, 0.0, 0.0, 1.0, 0.0, 1.0, 1.0, 0.0, 1.0, 0.0, 0.0, 1.0, 0.0, 1.0, 1.0, 0.0, 1.0, 0.0, 0.0, 1.0, 0.0, 1.0, 1.0, 0.0, 1.0, 0.0, 0.0, 1.0, 0.0, 1.0, 1.0, 0.0, 1.0, 0.0, 0.0, 1.0, 0.0, 1.0, 1.0, 0.0, 1.0, 0.0, 0.0, 1.0, 0.0, 1.0, 1.0, 0.0, 1.0, 0.0, 0.0, 1.0, 0.0, 1.0, 1.0, 0.0, 1.0, 0.0, 0.0, 1.0, 0.0, 1.0, 1.0, 0.0, 1.0, 0.0, 0.0, 1.0, 0.0, 1.0, 1.0, 0.0, 1.0, 0.0, 0.0, 1.0, 0.0, 1.0, 1.0, 0.0, 1.0, 0.0, 0.0, 1.0, 0.0, 1.0, 1.0, 0.0, 1.0, 0.0, 0.0, 1.0, 0.0, 1.0, 1.0, 0.0, 1.0, 0.5, 1.0, 0.8536, 0.8536, 1.0, 0.5, 0.8536, 0.1464, 0.5, 0.0, 0.1464, 0.1464, 0.0, 0.5, 0.1464, 0.8536, 0.0, 0.0, 1.0, 0.0, 1.0, 1.0, 0.0, 1.0, 0.0, 0.0, 1.0, 0.0, 1.0, 1.0, 0.0, 1.0, 0.5, 1.0, 0.8536, 0.8536, 1.0, 0.5, 0.8536, 0.1464, 0.5, 0.0, 0.1464, 0.1464, 0.0, 0.5, 0.1464, 0.8536, 0.0, 0.0, 1.0, 0.0, 1.0, 1.0, 0.0, 1.0, 0.0, 0.0, 1.0, 0.0, 1.0, 1.0, 0.0, 1.0, 0.0, 0.0, 1.0, 0.0, 1.0, 1.0, 0.0, 1.0, 0.0, 0.0, 1.0, 0.0, 1.0, 1.0, 0.0, 1.0, 0.0, 0.0, 1.0, 0.0, 1.0, 1.0, 0.0, 1.0, 0.0, 0.0, 1.0, 0.0, 1.0, 1.0, 0.0, 1.0, 0.0, 0.0, 1.0, 0.0, 1.0, 1.0, 0.0, 1.0, 0.0, 0.0, 1.0, 0.0, 1.0, 1.0, 0.0, 1.0, 0.0, 0.0, 1.0, 0.0, 1.0, 1.0, 0.0, 1.0, 0.0, 0.0, 1.0, 0.0, 1.0, 1.0, 0.0, 1.0, 0.0, 0.0, 1.0, 0.0, 1.0, 1.0, 0.0, 1.0, 0.0, 0.0, 1.0, 0.0, 1.0, 1.0, 0.0, 1.0, 0.0, 0.0, 1.0, 0.0, 1.0, 1.0, 0.0, 1.0, 0.0, 0.0, 1.0, 0.0, 1.0, 1.0, 0.0, 1.0, 0.0, 0.0, 1.0, 0.0, 1.0, 1.0, 0.0, 1.0, 0.0, 0.0, 1.0, 0.0, 1.0, 1.0, 0.0, 1.0, 0.0, 0.0, 1.0, 0.0, 1.0, 1.0, 0.0, 1.0, 0.0, 0.0, 1.0, 0.0, 1.0, 1.0, 0.0, 1.0, 0.5, 1.0, 0.8536, 0.8536, 1.0, 0.5, 0.8536, 0.1464, 0.5, 0.0, 0.1464, 0.1464, 0.0, 0.5, 0.1464, 0.8536, 0.0, 0.0, 1.0, 0.0, 1.0, 1.0, 0.0, 1.0, 0.0, 0.0, 1.0, 0.0, 1.0, 1.0, 0.0, 1.0, 0.5, 1.0, 0.8536, 0.8536, 1.0, 0.5, 0.8536, 0.1464, 0.5, 0.0, 0.1464, 0.1464, 0.0, 0.5, 0.1464, 0.8536, 0.0, 0.0, 1.0, 0.0, 1.0, 1.0, 0.0, 1.0, 0.0, 0.0, 1.0, 0.0, 1.0, 1.0, 0.0, 1.0, 0.0, 0.0, 1.0, 0.0, 1.0, 1.0, 0.0, 1.0, 0.0, 0.0, 1.0, 0.0, 1.0, 1.0, 0.0, 1.0, 0.0, 0.0, 1.0, 0.0, 1.0, 1.0, 0.0, 1.0, 0.0, 0.0, 1.0, 0.0, 1.0, 1.0, 0.0, 1.0, 0.0, 0.0, 1.0, 0.0, 1.0, 1.0, 0.0, 1.0, 0.0, 0.0, 1.0, 0.0, 1.0, 1.0, 0.0, 1.0, 0.0, 0.0, 1.0, 0.0, 1.0, 1.0, 0.0, 1.0, 0.0, 0.0, 1.0, 0.0, 1.0, 1.0, 0.0, 1.0, 0.0, 0.0, 1.0, 0.0, 1.0, 1.0, 0.0, 1.0, 0.0, 0.0, 1.0, 0.0, 1.0, 1.0, 0.0, 1.0, 0.0, 0.0, 1.0, 0.0, 1.0, 1.0, 0.0, 1.0, 0.0, 0.0, 1.0, 0.0, 1.0, 1.0, 0.0, 1.0, 0.0, 0.0, 1.0, 0.0, 1.0, 1.0, 0.0, 1.0, 0.0, 0.0, 1.0, 0.0, 1.0, 1.0, 0.0, 1.0, 0.0, 0.0, 1.0, 0.0, 1.0, 1.0, 0.0, 1.0, 0.0, 0.0, 1.0, 0.0, 1.0, 1.0, 0.0, 1.0, 0.0, 0.0, 1.0, 0.0, 1.0, 1.0, 0.0, 1.0, 0.0, 0.0, 1.0, 0.0, 1.0, 1.0, 0.0, 1.0, 0.0, 0.0, 1.0, 0.0, 1.0, 1.0, 0.0, 1.0, 0.0, 0.0, 1.0, 0.0, 1.0, 1.0, 0.0, 1.0, 0.0, 0.0, 1.0, 0.0, 1.0, 1.0, 0.0, 1.0, 0.0, 0.0, 1.0, 0.0, 1.0, 1.0, 0.0, 1.0])
me_cylinder_003.materials.append(mat_tree_bark_005)
me_cylinder_003.use_remesh_preserve_volume = False
me_cylinder_003.use_remesh_preserve_attributes = False
me_cylinder_003.use_mirror_vertex_groups = False
me_cylinder_003.update()

# ---- objects
ob_lamp = bpy.data.objects.new('Lamp', light_lamp)
ob_camera = bpy.data.objects.new('Camera', cam_camera)
ob_dead_tree4_001 = bpy.data.objects.new('Dead Tree4.001', me_cylinder_003)

# ---- transforms, parenting, visibility, modifiers, constraints
ob_lamp.location = (4.076, 1.005, 5.904)
ob_lamp.rotation_euler = (0.6503, 0.05522, 1.866)
ob_lamp.lock_rotations_4d = False
ob_lamp.empty_display_type = 'ARROWS'
ob_lamp.color = (0.0, 0.0, 0.0, 0.0)
ob_lamp.lineart.crease_threshold = 0.0
ob_camera.location = (7.481, -6.508, 5.344)
ob_camera.rotation_euler = (1.109, 0.0, 0.8149)
ob_camera.lock_rotations_4d = False
ob_camera.empty_display_type = 'ARROWS'
ob_camera.color = (0.0, 0.0, 0.0, 0.0)
ob_camera.display_type = 'WIRE'
ob_camera.lineart.crease_threshold = 0.0
ob_dead_tree4_001.location = (-1.748, 1.773, 5.572)
ob_dead_tree4_001.rotation_euler = (-1.157, -0.7026, -3.63)
ob_dead_tree4_001.scale = (0.04879, 0.04879, 0.04879)
ob_dead_tree4_001.lineart.crease_threshold = 0.0

# ---- collection membership
col_collection_1.objects.link(ob_lamp)
col_collection_1.objects.link(ob_camera)
col_collection_1.objects.link(ob_dead_tree4_001)

# ---- scene / render settings (as saved in the file)
scene.camera = ob_camera
scene.frame_start = 1; scene.frame_end = 250; scene.frame_set(1)
scene.render.engine = 'BLENDER_EEVEE_NEXT'
scene.render.resolution_percentage = 50
scene.render.fps = 30
scene.render.dither_intensity = 0.0
scene.cycles.use_denoising = False
scene.cycles.samples = 128
scene.cycles.sampling_pattern = 'TABULATED_SOBOL'
scene.cycles.use_adaptive_sampling = False
scene.cycles.use_light_tree = False
scene.cycles.blur_glossy = 0.0
scene.cycles.sample_clamp_indirect = 0.0
scene.view_settings.view_transform = 'Standard'
bpy.context.view_layer.update()
